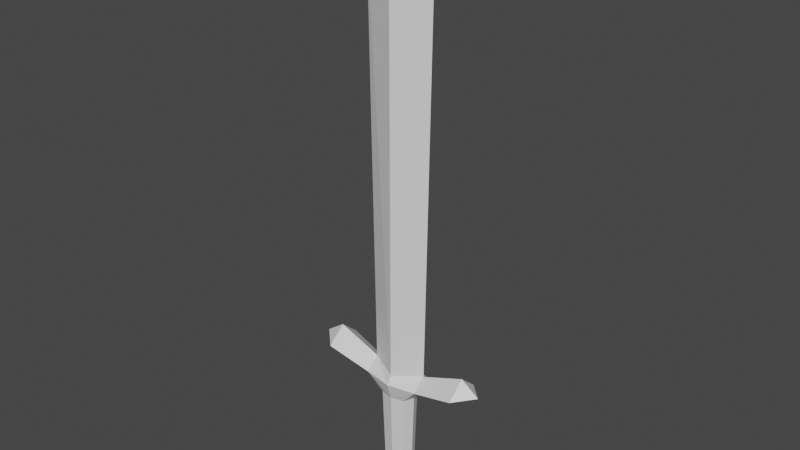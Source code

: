 # Source: Sword.blend  (saved by Blender 3.4.6; exported with 4.5.12 LTS)
import bpy
from mathutils import Matrix  # noqa: F401  (used for matrix-valued properties, if any)

bpy.ops.wm.read_factory_settings(use_empty=True)
scene = bpy.context.scene
scene.name = 'Scene'

# ---- collections
col_collection = bpy.data.collections.new('Collection'); scene.collection.children.link(col_collection)

# ---- materials (node trees are filled in below, after node groups)
mat_material = bpy.data.materials.new('Material')
mat_material.alpha_threshold = 0.0
mat_material.use_transparent_shadow = False
mat_material.roughness = 0.5
mat_material.line_color = (0.0, 0.0, 0.0, 1.0)

# ---- material node trees
mat_material.use_nodes = True; mat_material.node_tree.nodes.clear()
_N = mat_material.node_tree.nodes; _L = mat_material.node_tree.links
n0 = _N.new('ShaderNodeOutputMaterial'); n0.name = 'Material Output'; n0.location = (300, 300)
n1 = _N.new('ShaderNodeBsdfPrincipled'); n1.name = 'Principled BSDF'; n1.location = (10, 300)
n1.distribution = 'GGX'
n1.subsurface_method = 'RANDOM_WALK_SKIN'
n1.inputs[3].default_value = 1.45
n1.inputs[27].default_value = (0.0, 0.0, 0.0, 1.0)
n1.inputs[28].default_value = 1.0
_L.new(n1.outputs[0], n0.inputs[0])
n0.is_active_output = True

# ---- world
world_world = bpy.data.worlds.new('World'); scene.world = world_world
world_world.use_nodes = True; world_world.node_tree.nodes.clear()
_N = world_world.node_tree.nodes; _L = world_world.node_tree.links
n0 = _N.new('ShaderNodeOutputWorld'); n0.name = 'World Output'; n0.location = (300, 300)
n1 = _N.new('ShaderNodeBackground'); n1.name = 'Background'; n1.location = (10, 300)
n1.inputs[0].default_value = (0.05088, 0.05088, 0.05088, 1.0)
_L.new(n1.outputs[0], n0.inputs[0])
n0.is_active_output = True
world_world.color = (0.05088, 0.05088, 0.05088)
world_world.use_sun_shadow = False
world_world.sun_shadow_jitter_overblur = 0.0

# ---- meshes
me_cube = bpy.data.meshes.new('Cube')
me_cube.from_pydata([(0.0, 0.02387, 0.1838), (0.0, -0.02387, 0.1838), (0.0229, -0.01802, 0.0003073), (0.06139, 0.0, 0.9424), (0.0229, 0.01802, 0.0003073), (0.03033, 0.0, 0.1838), (0.03033, 0.0, 0.0003073), (0.0229, -0.01802, 0.1838), (0.0229, 0.01802, 0.1838), (0.05018, 0.0, 0.2354), (0.0, -0.02387, 0.9424), (0.0, 0.02387, 0.0003073), (0.0, 0.02387, 0.9424), (0.0, -0.02387, 0.0003073), (0.0, 0.0, 1.006), (0.0195, 0.01534, 0.04108), (0.0, -0.02387, 0.2284), (0.0, 0.02387, 0.2284), (0.05018, 0.02387, 0.2147), (0.05018, -0.02387, 0.2147), (0.05018, 0.0, 0.2057), (0.0, -0.03336, 0.2147), (0.0, 0.03336, 0.2147), (0.1279, 0.0, 0.2286), (0.1279, 0.0, 0.2656), (0.1279, 0.03237, 0.2376), (0.1279, -0.03237, 0.2376), (0.1604, 0.0, 0.2424), (0.1604, 0.0, 0.2424), (0.1604, 0.0, 0.2424), (0.1604, 0.0, 0.2424), (0.0, 0.01792, -0.008327), (0.01719, 0.01353, -0.008327), (0.02277, 0.0, -0.008327), (0.01719, -0.01353, -0.008327), (0.0, -0.01792, -0.008327), (0.0, 0.0, -0.008327), (0.0, 0.02032, 0.04108), (0.0, -0.02032, 0.04108), (0.02582, 0.0, 0.04108), (0.0195, -0.01534, 0.04108)], [], [(37, 11, 4, 15), (39, 6, 2, 40), (15, 4, 6, 39), (6, 4, 32, 33), (18, 8, 5, 20), (19, 7, 1, 21), (12, 17, 9, 3), (3, 9, 16, 10), (4, 11, 31, 32), (3, 10, 14), (40, 2, 13, 38), (3, 14, 12), (9, 19, 21, 16), (18, 20, 23, 25), (20, 19, 26, 23), (17, 22, 18, 9), (20, 5, 7, 19), (22, 0, 8, 18), (25, 23, 27, 29), (26, 24, 28, 30), (19, 9, 24, 26), (9, 18, 25, 24), (28, 29, 27), (28, 27, 30), (24, 25, 29, 28), (23, 26, 30, 27), (36, 33, 32, 31), (35, 34, 33, 36), (13, 2, 34, 35), (2, 6, 33, 34), (7, 40, 38, 1), (8, 15, 39, 5), (5, 39, 40, 7), (0, 37, 15, 8)])
_uv = me_cube.uv_layers.new(name='UVMap')
_uv.uv.foreach_set('vector', [0.6142, 0.875, 0.625, 0.875, 0.625, 1.0, 0.6142, 1.0, 0.6142, 0.125, 0.625, 0.125, 0.625, 0.25, 0.6142, 0.25, 0.6142, 0.0, 0.625, 0.0, 0.625, 0.125, 0.6142, 0.125, 0.625, 0.125, 0.625, 0.0, 0.625, 0.0, 0.625, 0.125, 0.5681, 0.0, 0.5763, 0.0, 0.5763, 0.125, 0.5681, 0.125, 0.5681, 0.25, 0.5763, 0.25, 0.5763, 0.375, 0.5681, 0.375, 0.375, 0.875, 0.5626, 0.875, 0.5626, 1.0, 0.375, 1.0, 0.375, 0.25, 0.5626, 0.25, 0.5626, 0.375, 0.375, 0.375, 0.625, 1.0, 0.625, 0.875, 0.625, 0.875, 0.625, 1.0, 0.125, 0.5, 0.25, 0.5, 0.25, 0.625, 0.6142, 0.25, 0.625, 0.25, 0.625, 0.375, 0.6142, 0.375, 0.125, 0.625, 0.25, 0.625, 0.25, 0.75, 0.5626, 0.25, 0.5681, 0.25, 0.5681, 0.375, 0.5626, 0.375, 0.5681, 0.0, 0.5681, 0.125, 0.5681, 0.125, 0.5681, 0.0, 0.5681, 0.125, 0.5681, 0.25, 0.5681, 0.25, 0.5681, 0.125, 0.5626, 0.875, 0.5681, 0.875, 0.5681, 1.0, 0.5626, 1.0, 0.5681, 0.125, 0.5763, 0.125, 0.5763, 0.25, 0.5681, 0.25, 0.5681, 0.875, 0.5763, 0.875, 0.5763, 1.0, 0.5681, 1.0, 0.5681, 0.0, 0.5681, 0.125, 0.5681, 0.125, 0.5681, 0.0, 0.5681, 0.25, 0.5626, 0.25, 0.5626, 0.25, 0.5681, 0.25, 0.5681, 0.25, 0.5626, 0.25, 0.5626, 0.25, 0.5681, 0.25, 0.5626, 1.0, 0.5681, 1.0, 0.5681, 1.0, 0.5626, 1.0, 0.5626, 0.0, 0.5681, 0.0, 0.5681, 0.125, 0.5626, 0.125, 0.5681, 0.125, 0.5681, 0.25, 0.5626, 1.0, 0.5681, 1.0, 0.5681, 1.0, 0.5626, 1.0, 0.5681, 0.125, 0.5681, 0.25, 0.5681, 0.25, 0.5681, 0.125, 0.75, 0.625, 0.875, 0.625, 0.875, 0.75, 0.75, 0.75, 0.75, 0.5, 0.875, 0.5, 0.875, 0.625, 0.75, 0.625, 0.625, 0.375, 0.625, 0.25, 0.625, 0.25, 0.625, 0.375, 0.625, 0.25, 0.625, 0.125, 0.625, 0.125, 0.625, 0.25, 0.5763, 0.25, 0.6142, 0.25, 0.6142, 0.375, 0.5763, 0.375, 0.5763, 0.0, 0.6142, 0.0, 0.6142, 0.125, 0.5763, 0.125, 0.5763, 0.125, 0.6142, 0.125, 0.6142, 0.25, 0.5763, 0.25, 0.5763, 0.875, 0.6142, 0.875, 0.6142, 1.0, 0.5763, 1.0])
me_cube.materials.append(mat_material)
me_cube.use_mirror_vertex_groups = False
me_cube.update()

# ---- objects
ob_sword = bpy.data.objects.new('Sword', me_cube)

# ---- transforms, parenting, visibility, modifiers, constraints
ob_sword.location = (0.0, 0.0, 0.0)
ob_sword.lock_rotations_4d = False
ob_sword.empty_display_type = 'ARROWS'
ob_sword.lineart.crease_threshold = 0.0
_m = ob_sword.modifiers.new('Mirror', 'MIRROR')
_m.use_clip = True

# ---- collection membership
col_collection.objects.link(ob_sword)

# ---- scene / render settings (as saved in the file)
scene.frame_start = 1; scene.frame_end = 250; scene.frame_set(1)
scene.render.engine = 'BLENDER_EEVEE_NEXT'
scene.cycles.sampling_pattern = 'TABULATED_SOBOL'
scene.cycles.use_light_tree = False
scene.view_settings.view_transform = 'Filmic'
bpy.context.view_layer.update()

# ---- added for rendering (the .blend has no active camera and no usable light): camera, sun
cam_auto = bpy.data.cameras.new('AutoCamera')
cam_auto.lens = 50.0
cam_auto.sensor_width = 36.0
cam_auto.clip_end = 1000.0
ob_auto_camera = bpy.data.objects.new('AutoCamera', cam_auto)
scene.collection.objects.link(ob_auto_camera)
ob_auto_camera.location = (0.986558, -1.18387, 1.28826)
ob_auto_camera.rotation_euler = (1.09748, -7.21219e-08, 0.694738)
scene.camera = ob_auto_camera
light_auto_sun = bpy.data.lights.new('AutoSun', 'SUN')
light_auto_sun.energy = 3.0
light_auto_sun.angle = 0.0523599
ob_auto_sun = bpy.data.objects.new('AutoSun', light_auto_sun)
scene.collection.objects.link(ob_auto_sun)
ob_auto_sun.rotation_euler = (0.872665, 0.174533, 0.523599)
bpy.context.view_layer.update()
